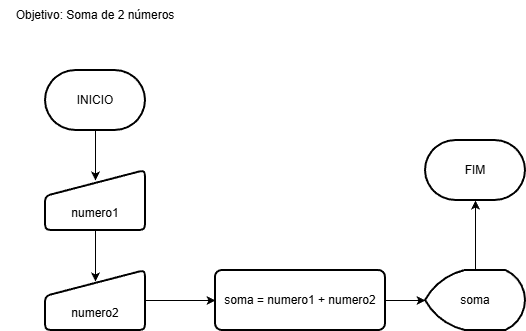

The diagram above was exported from draw.io. Its source (the exported page's mxGraphModel, read from the mxfile embedded in the PNG):
<mxGraphModel dx="1414" dy="743" grid="1" gridSize="10" guides="1" tooltips="1" connect="1" arrows="1" fold="1" page="1" pageScale="1" pageWidth="827" pageHeight="1169" math="0" shadow="0">
  <root>
    <mxCell id="0" />
    <mxCell id="1" parent="0" />
    <mxCell id="n8Ab0x0837jRnKc1xBgt-1" parent="1" style="strokeWidth=2;html=1;shape=mxgraph.flowchart.terminator;whiteSpace=wrap;" value="INICIO" vertex="1">
      <mxGeometry height="60" width="100" x="120" y="120" as="geometry" />
    </mxCell>
    <mxCell id="TNaBmHQu3AfxDdrHKSR2-5" parent="1" style="text;html=1;whiteSpace=wrap;strokeColor=none;fillColor=none;align=center;verticalAlign=middle;rounded=0;" value="Objetivo: Soma de 2 números" vertex="1">
      <mxGeometry height="30" width="190" x="75" y="50" as="geometry" />
    </mxCell>
    <mxCell id="TNaBmHQu3AfxDdrHKSR2-9" edge="1" parent="1" source="TNaBmHQu3AfxDdrHKSR2-6" style="edgeStyle=orthogonalEdgeStyle;rounded=0;orthogonalLoop=1;jettySize=auto;html=1;entryX=0.5;entryY=0.183;entryDx=0;entryDy=0;entryPerimeter=0;" target="TNaBmHQu3AfxDdrHKSR2-8" value="">
      <mxGeometry relative="1" as="geometry" />
    </mxCell>
    <mxCell id="TNaBmHQu3AfxDdrHKSR2-6" parent="1" style="html=1;strokeWidth=2;shape=manualInput;boundedLbl=1;whiteSpace=wrap;rounded=1;size=26;arcSize=11;" value="numero1" vertex="1">
      <mxGeometry height="60" width="100" x="120" y="220" as="geometry" />
    </mxCell>
    <mxCell id="TNaBmHQu3AfxDdrHKSR2-7" edge="1" parent="1" source="n8Ab0x0837jRnKc1xBgt-1" style="edgeStyle=orthogonalEdgeStyle;rounded=0;orthogonalLoop=1;jettySize=auto;html=1;exitX=0.5;exitY=1;exitDx=0;exitDy=0;exitPerimeter=0;entryX=0.5;entryY=0.167;entryDx=0;entryDy=0;entryPerimeter=0;" target="TNaBmHQu3AfxDdrHKSR2-6">
      <mxGeometry relative="1" as="geometry" />
    </mxCell>
    <mxCell id="TNaBmHQu3AfxDdrHKSR2-11" edge="1" parent="1" source="TNaBmHQu3AfxDdrHKSR2-8" style="edgeStyle=orthogonalEdgeStyle;rounded=0;orthogonalLoop=1;jettySize=auto;html=1;" target="TNaBmHQu3AfxDdrHKSR2-10" value="">
      <mxGeometry relative="1" as="geometry" />
    </mxCell>
    <mxCell id="TNaBmHQu3AfxDdrHKSR2-8" parent="1" style="html=1;strokeWidth=2;shape=manualInput;boundedLbl=1;whiteSpace=wrap;rounded=1;size=26;arcSize=11;" value="numero2" vertex="1">
      <mxGeometry height="60" width="100" x="120" y="320" as="geometry" />
    </mxCell>
    <mxCell id="TNaBmHQu3AfxDdrHKSR2-10" parent="1" style="whiteSpace=wrap;html=1;strokeWidth=2;rounded=1;arcSize=11;" value="soma = numero1 + numero2" vertex="1">
      <mxGeometry height="60" width="170" x="290" y="320" as="geometry" />
    </mxCell>
    <mxCell id="TNaBmHQu3AfxDdrHKSR2-12" parent="1" style="strokeWidth=2;html=1;shape=mxgraph.flowchart.display;whiteSpace=wrap;" value="soma" vertex="1">
      <mxGeometry height="60" width="100" x="500" y="320" as="geometry" />
    </mxCell>
    <mxCell id="TNaBmHQu3AfxDdrHKSR2-13" edge="1" parent="1" source="TNaBmHQu3AfxDdrHKSR2-10" style="edgeStyle=orthogonalEdgeStyle;rounded=0;orthogonalLoop=1;jettySize=auto;html=1;exitX=1;exitY=0.5;exitDx=0;exitDy=0;entryX=0;entryY=0.5;entryDx=0;entryDy=0;entryPerimeter=0;" target="TNaBmHQu3AfxDdrHKSR2-12">
      <mxGeometry relative="1" as="geometry" />
    </mxCell>
    <mxCell id="TNaBmHQu3AfxDdrHKSR2-14" parent="1" style="strokeWidth=2;html=1;shape=mxgraph.flowchart.terminator;whiteSpace=wrap;" value="FIM" vertex="1">
      <mxGeometry height="60" width="100" x="500" y="190" as="geometry" />
    </mxCell>
    <mxCell id="TNaBmHQu3AfxDdrHKSR2-15" edge="1" parent="1" source="TNaBmHQu3AfxDdrHKSR2-12" style="edgeStyle=orthogonalEdgeStyle;rounded=0;orthogonalLoop=1;jettySize=auto;html=1;exitX=0.5;exitY=0;exitDx=0;exitDy=0;exitPerimeter=0;entryX=0.5;entryY=1;entryDx=0;entryDy=0;entryPerimeter=0;" target="TNaBmHQu3AfxDdrHKSR2-14">
      <mxGeometry relative="1" as="geometry" />
    </mxCell>
  </root>
</mxGraphModel>